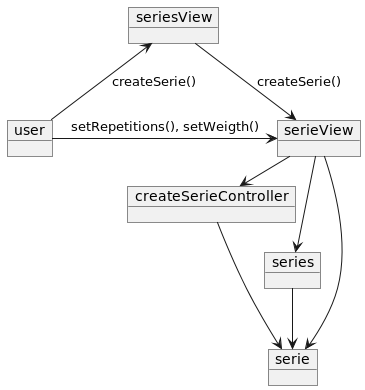

The diagram above was rendered by PlantUML. Its source (embedded in the PNG):
@startuml

object user
object seriesView
object serieView
object createSerieController
object series
object serie


user -up-> seriesView : createSerie()
seriesView -down-> serieView : createSerie()
user -right-> serieView : setRepetitions(), setWeigth()
serieView -right-> createSerieController : createSerie(serieData)
createSerieController --> serie
serieView --> serie
series --> serie
serieView --> series
@enduml